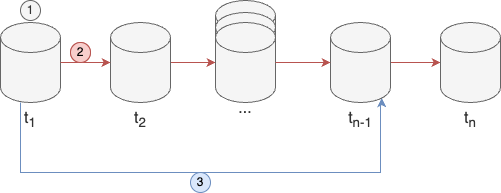

The diagram above was exported from draw.io. Its source (the exported page's mxGraphModel, read from the mxfile embedded in the PNG):
<mxGraphModel dx="983" dy="532" grid="1" gridSize="10" guides="1" tooltips="1" connect="1" arrows="1" fold="1" page="1" pageScale="1" pageWidth="850" pageHeight="1100" math="0" shadow="0">
  <root>
    <mxCell id="0" />
    <mxCell id="1" parent="0" />
    <mxCell id="OwPlZ7HW2UCXYxHcUAWg-15" value="" style="shape=cylinder3;whiteSpace=wrap;html=1;boundedLbl=1;backgroundOutline=1;size=15;labelPosition=center;verticalLabelPosition=bottom;align=center;verticalAlign=top;fontSize=16;fillColor=#f5f5f5;fontColor=#333333;strokeColor=#666666;" vertex="1" parent="1">
      <mxGeometry x="355" y="178" width="60" height="80" as="geometry" />
    </mxCell>
    <mxCell id="OwPlZ7HW2UCXYxHcUAWg-19" style="edgeStyle=orthogonalEdgeStyle;rounded=0;orthogonalLoop=1;jettySize=auto;html=1;entryX=0.855;entryY=1;entryDx=0;entryDy=-4.35;entryPerimeter=0;fillColor=#dae8fc;strokeColor=#6c8ebf;" edge="1" parent="1" source="OwPlZ7HW2UCXYxHcUAWg-1" target="OwPlZ7HW2UCXYxHcUAWg-3">
      <mxGeometry relative="1" as="geometry">
        <mxPoint x="510" y="350" as="targetPoint" />
        <Array as="points">
          <mxPoint x="160" y="350" />
          <mxPoint x="520" y="350" />
          <mxPoint x="520" y="280" />
          <mxPoint x="521" y="280" />
        </Array>
      </mxGeometry>
    </mxCell>
    <mxCell id="OwPlZ7HW2UCXYxHcUAWg-1" value="t&lt;sub&gt;1&lt;/sub&gt;" style="shape=cylinder3;whiteSpace=wrap;html=1;boundedLbl=1;backgroundOutline=1;size=15;labelPosition=center;verticalLabelPosition=bottom;align=center;verticalAlign=top;fontSize=16;fillColor=#f5f5f5;strokeColor=#666666;fontColor=#333333;" vertex="1" parent="1">
      <mxGeometry x="140" y="200" width="60" height="80" as="geometry" />
    </mxCell>
    <mxCell id="OwPlZ7HW2UCXYxHcUAWg-5" style="edgeStyle=orthogonalEdgeStyle;rounded=0;orthogonalLoop=1;jettySize=auto;html=1;fontSize=16;entryX=0;entryY=0.5;entryDx=0;entryDy=0;entryPerimeter=0;fillColor=#f8cecc;strokeColor=#b85450;" edge="1" parent="1" source="OwPlZ7HW2UCXYxHcUAWg-2" target="OwPlZ7HW2UCXYxHcUAWg-12">
      <mxGeometry relative="1" as="geometry">
        <mxPoint x="360" y="240" as="targetPoint" />
      </mxGeometry>
    </mxCell>
    <mxCell id="OwPlZ7HW2UCXYxHcUAWg-2" value="t&lt;sub&gt;2&lt;/sub&gt;" style="shape=cylinder3;whiteSpace=wrap;html=1;boundedLbl=1;backgroundOutline=1;size=15;labelPosition=center;verticalLabelPosition=bottom;align=center;verticalAlign=top;fontSize=16;fillColor=#f5f5f5;fontColor=#333333;strokeColor=#666666;" vertex="1" parent="1">
      <mxGeometry x="250" y="200" width="60" height="80" as="geometry" />
    </mxCell>
    <mxCell id="OwPlZ7HW2UCXYxHcUAWg-18" style="edgeStyle=orthogonalEdgeStyle;rounded=0;orthogonalLoop=1;jettySize=auto;html=1;entryX=0;entryY=0.5;entryDx=0;entryDy=0;entryPerimeter=0;fillColor=#f8cecc;strokeColor=#b85450;" edge="1" parent="1" source="OwPlZ7HW2UCXYxHcUAWg-3" target="OwPlZ7HW2UCXYxHcUAWg-4">
      <mxGeometry relative="1" as="geometry">
        <mxPoint x="550" y="239.9999999999999" as="targetPoint" />
      </mxGeometry>
    </mxCell>
    <mxCell id="OwPlZ7HW2UCXYxHcUAWg-3" value="t&lt;sub&gt;n-1&lt;/sub&gt;" style="shape=cylinder3;whiteSpace=wrap;html=1;boundedLbl=1;backgroundOutline=1;size=15;labelPosition=center;verticalLabelPosition=bottom;align=center;verticalAlign=top;fontSize=16;fillColor=#f5f5f5;fontColor=#333333;strokeColor=#666666;" vertex="1" parent="1">
      <mxGeometry x="470" y="200" width="60" height="80" as="geometry" />
    </mxCell>
    <mxCell id="OwPlZ7HW2UCXYxHcUAWg-4" value="t&lt;sub&gt;n&lt;/sub&gt;" style="shape=cylinder3;whiteSpace=wrap;html=1;boundedLbl=1;backgroundOutline=1;size=15;labelPosition=center;verticalLabelPosition=bottom;align=center;verticalAlign=top;fontSize=16;fillColor=#f5f5f5;fontColor=#333333;strokeColor=#666666;" vertex="1" parent="1">
      <mxGeometry x="580" y="200" width="60" height="80" as="geometry" />
    </mxCell>
    <mxCell id="OwPlZ7HW2UCXYxHcUAWg-7" value="..." style="text;html=1;align=center;verticalAlign=middle;resizable=0;points=[];autosize=1;strokeColor=none;fillColor=none;fontSize=16;" vertex="1" parent="1">
      <mxGeometry x="365" y="228" width="40" height="30" as="geometry" />
    </mxCell>
    <mxCell id="OwPlZ7HW2UCXYxHcUAWg-10" style="edgeStyle=orthogonalEdgeStyle;rounded=0;orthogonalLoop=1;jettySize=auto;html=1;entryX=0;entryY=0.5;entryDx=0;entryDy=0;entryPerimeter=0;fillColor=#f8cecc;strokeColor=#b85450;" edge="1" parent="1" source="OwPlZ7HW2UCXYxHcUAWg-1" target="OwPlZ7HW2UCXYxHcUAWg-2">
      <mxGeometry relative="1" as="geometry" />
    </mxCell>
    <mxCell id="OwPlZ7HW2UCXYxHcUAWg-11" value="..." style="shape=cylinder3;whiteSpace=wrap;html=1;boundedLbl=1;backgroundOutline=1;size=15;labelPosition=center;verticalLabelPosition=bottom;align=center;verticalAlign=top;fontSize=16;fillColor=#f5f5f5;fontColor=#333333;strokeColor=#666666;" vertex="1" parent="1">
      <mxGeometry x="355" y="190" width="60" height="80" as="geometry" />
    </mxCell>
    <mxCell id="OwPlZ7HW2UCXYxHcUAWg-12" value="" style="shape=cylinder3;whiteSpace=wrap;html=1;boundedLbl=1;backgroundOutline=1;size=15;labelPosition=center;verticalLabelPosition=bottom;align=center;verticalAlign=top;fontSize=16;fillColor=#f5f5f5;fontColor=#333333;strokeColor=#666666;" vertex="1" parent="1">
      <mxGeometry x="355" y="200" width="60" height="80" as="geometry" />
    </mxCell>
    <mxCell id="OwPlZ7HW2UCXYxHcUAWg-16" style="edgeStyle=orthogonalEdgeStyle;rounded=0;orthogonalLoop=1;jettySize=auto;html=1;entryX=0;entryY=0.5;entryDx=0;entryDy=0;entryPerimeter=0;fillColor=#f8cecc;strokeColor=#b85450;" edge="1" parent="1" source="OwPlZ7HW2UCXYxHcUAWg-12" target="OwPlZ7HW2UCXYxHcUAWg-3">
      <mxGeometry relative="1" as="geometry" />
    </mxCell>
    <mxCell id="OwPlZ7HW2UCXYxHcUAWg-21" value="1" style="ellipse;whiteSpace=wrap;html=1;aspect=fixed;fillColor=#f5f5f5;fontColor=#333333;strokeColor=#666666;" vertex="1" parent="1">
      <mxGeometry x="160" y="178" width="20" height="20" as="geometry" />
    </mxCell>
    <mxCell id="OwPlZ7HW2UCXYxHcUAWg-22" value="2" style="ellipse;whiteSpace=wrap;html=1;aspect=fixed;fillColor=#f8cecc;strokeColor=#b85450;" vertex="1" parent="1">
      <mxGeometry x="210" y="220" width="20" height="20" as="geometry" />
    </mxCell>
    <mxCell id="OwPlZ7HW2UCXYxHcUAWg-23" value="2" style="ellipse;whiteSpace=wrap;html=1;aspect=fixed;fillColor=#f8cecc;strokeColor=#b85450;" vertex="1" parent="1">
      <mxGeometry x="210" y="220" width="20" height="20" as="geometry" />
    </mxCell>
    <mxCell id="OwPlZ7HW2UCXYxHcUAWg-24" value="3" style="ellipse;whiteSpace=wrap;html=1;aspect=fixed;fillColor=#dae8fc;strokeColor=#6c8ebf;" vertex="1" parent="1">
      <mxGeometry x="330" y="350" width="20" height="20" as="geometry" />
    </mxCell>
  </root>
</mxGraphModel>